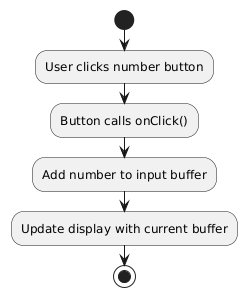

The diagram above was rendered by PlantUML. Its source (embedded in the PNG):
@startuml
start
:User clicks number button;
:Button calls onClick();
:Add number to input buffer;
:Update display with current buffer;
stop
@enduml